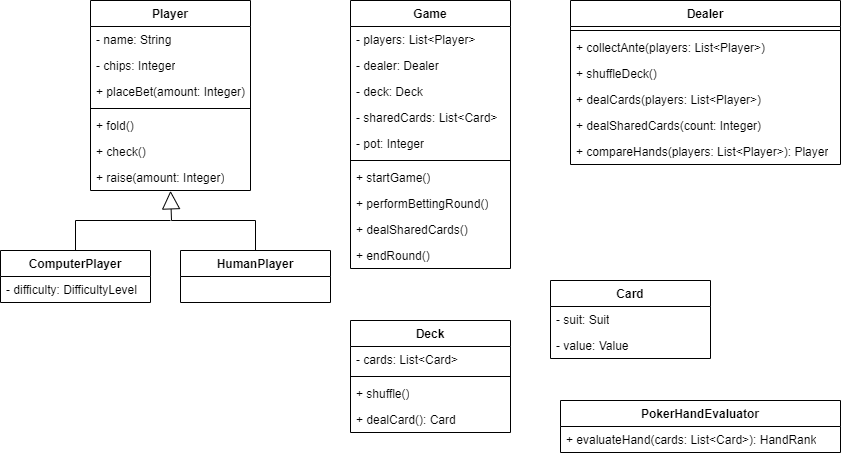

The diagram above was exported from draw.io. Its source (the exported page's mxGraphModel, read from the mxfile embedded in the PNG):
<mxGraphModel dx="794" dy="462" grid="1" gridSize="10" guides="1" tooltips="1" connect="1" arrows="1" fold="1" page="1" pageScale="1" pageWidth="827" pageHeight="1169" math="0" shadow="0">
  <root>
    <mxCell id="WIyWlLk6GJQsqaUBKTNV-0" />
    <mxCell id="WIyWlLk6GJQsqaUBKTNV-1" parent="WIyWlLk6GJQsqaUBKTNV-0" />
    <mxCell id="T5XhBXc5E4vnq6IpL1pk-0" value="Player" style="swimlane;fontStyle=1;align=center;verticalAlign=top;childLayout=stackLayout;horizontal=1;startSize=26;horizontalStack=0;resizeParent=1;resizeParentMax=0;resizeLast=0;collapsible=1;marginBottom=0;whiteSpace=wrap;html=1;" parent="WIyWlLk6GJQsqaUBKTNV-1" vertex="1">
      <mxGeometry x="160" y="20" width="160" height="190" as="geometry" />
    </mxCell>
    <mxCell id="T5XhBXc5E4vnq6IpL1pk-1" value="- name: String" style="text;strokeColor=none;fillColor=none;align=left;verticalAlign=top;spacingLeft=4;spacingRight=4;overflow=hidden;rotatable=0;points=[[0,0.5],[1,0.5]];portConstraint=eastwest;whiteSpace=wrap;html=1;" parent="T5XhBXc5E4vnq6IpL1pk-0" vertex="1">
      <mxGeometry y="26" width="160" height="26" as="geometry" />
    </mxCell>
    <mxCell id="T5XhBXc5E4vnq6IpL1pk-4" value="- chips: Integer" style="text;strokeColor=none;fillColor=none;align=left;verticalAlign=top;spacingLeft=4;spacingRight=4;overflow=hidden;rotatable=0;points=[[0,0.5],[1,0.5]];portConstraint=eastwest;whiteSpace=wrap;html=1;" parent="T5XhBXc5E4vnq6IpL1pk-0" vertex="1">
      <mxGeometry y="52" width="160" height="26" as="geometry" />
    </mxCell>
    <mxCell id="T5XhBXc5E4vnq6IpL1pk-5" value="+ placeBet(amount: Integer)" style="text;strokeColor=none;fillColor=none;align=left;verticalAlign=top;spacingLeft=4;spacingRight=4;overflow=hidden;rotatable=0;points=[[0,0.5],[1,0.5]];portConstraint=eastwest;whiteSpace=wrap;html=1;" parent="T5XhBXc5E4vnq6IpL1pk-0" vertex="1">
      <mxGeometry y="78" width="160" height="26" as="geometry" />
    </mxCell>
    <mxCell id="T5XhBXc5E4vnq6IpL1pk-2" value="" style="line;strokeWidth=1;fillColor=none;align=left;verticalAlign=middle;spacingTop=-1;spacingLeft=3;spacingRight=3;rotatable=0;labelPosition=right;points=[];portConstraint=eastwest;strokeColor=inherit;" parent="T5XhBXc5E4vnq6IpL1pk-0" vertex="1">
      <mxGeometry y="104" width="160" height="8" as="geometry" />
    </mxCell>
    <mxCell id="T5XhBXc5E4vnq6IpL1pk-3" value="+ fold()" style="text;strokeColor=none;fillColor=none;align=left;verticalAlign=top;spacingLeft=4;spacingRight=4;overflow=hidden;rotatable=0;points=[[0,0.5],[1,0.5]];portConstraint=eastwest;whiteSpace=wrap;html=1;" parent="T5XhBXc5E4vnq6IpL1pk-0" vertex="1">
      <mxGeometry y="112" width="160" height="26" as="geometry" />
    </mxCell>
    <mxCell id="T5XhBXc5E4vnq6IpL1pk-9" value="+ check()" style="text;strokeColor=none;fillColor=none;align=left;verticalAlign=top;spacingLeft=4;spacingRight=4;overflow=hidden;rotatable=0;points=[[0,0.5],[1,0.5]];portConstraint=eastwest;whiteSpace=wrap;html=1;" parent="T5XhBXc5E4vnq6IpL1pk-0" vertex="1">
      <mxGeometry y="138" width="160" height="26" as="geometry" />
    </mxCell>
    <mxCell id="T5XhBXc5E4vnq6IpL1pk-10" value="+ raise(amount: Integer)" style="text;strokeColor=none;fillColor=none;align=left;verticalAlign=top;spacingLeft=4;spacingRight=4;overflow=hidden;rotatable=0;points=[[0,0.5],[1,0.5]];portConstraint=eastwest;whiteSpace=wrap;html=1;" parent="T5XhBXc5E4vnq6IpL1pk-0" vertex="1">
      <mxGeometry y="164" width="160" height="26" as="geometry" />
    </mxCell>
    <mxCell id="T5XhBXc5E4vnq6IpL1pk-22" value="Deck" style="swimlane;fontStyle=1;align=center;verticalAlign=top;childLayout=stackLayout;horizontal=1;startSize=26;horizontalStack=0;resizeParent=1;resizeParentMax=0;resizeLast=0;collapsible=1;marginBottom=0;whiteSpace=wrap;html=1;" parent="WIyWlLk6GJQsqaUBKTNV-1" vertex="1">
      <mxGeometry x="420" y="340" width="160" height="112" as="geometry" />
    </mxCell>
    <mxCell id="T5XhBXc5E4vnq6IpL1pk-23" value="- cards: List&amp;lt;Card&amp;gt;" style="text;strokeColor=none;fillColor=none;align=left;verticalAlign=top;spacingLeft=4;spacingRight=4;overflow=hidden;rotatable=0;points=[[0,0.5],[1,0.5]];portConstraint=eastwest;whiteSpace=wrap;html=1;" parent="T5XhBXc5E4vnq6IpL1pk-22" vertex="1">
      <mxGeometry y="26" width="160" height="26" as="geometry" />
    </mxCell>
    <mxCell id="T5XhBXc5E4vnq6IpL1pk-26" value="" style="line;strokeWidth=1;fillColor=none;align=left;verticalAlign=middle;spacingTop=-1;spacingLeft=3;spacingRight=3;rotatable=0;labelPosition=right;points=[];portConstraint=eastwest;strokeColor=inherit;" parent="T5XhBXc5E4vnq6IpL1pk-22" vertex="1">
      <mxGeometry y="52" width="160" height="8" as="geometry" />
    </mxCell>
    <mxCell id="T5XhBXc5E4vnq6IpL1pk-27" value="+ shuffle()" style="text;strokeColor=none;fillColor=none;align=left;verticalAlign=top;spacingLeft=4;spacingRight=4;overflow=hidden;rotatable=0;points=[[0,0.5],[1,0.5]];portConstraint=eastwest;whiteSpace=wrap;html=1;" parent="T5XhBXc5E4vnq6IpL1pk-22" vertex="1">
      <mxGeometry y="60" width="160" height="26" as="geometry" />
    </mxCell>
    <mxCell id="T5XhBXc5E4vnq6IpL1pk-28" value="+ dealCard(): Card" style="text;strokeColor=none;fillColor=none;align=left;verticalAlign=top;spacingLeft=4;spacingRight=4;overflow=hidden;rotatable=0;points=[[0,0.5],[1,0.5]];portConstraint=eastwest;whiteSpace=wrap;html=1;" parent="T5XhBXc5E4vnq6IpL1pk-22" vertex="1">
      <mxGeometry y="86" width="160" height="26" as="geometry" />
    </mxCell>
    <mxCell id="T5XhBXc5E4vnq6IpL1pk-30" value="Card" style="swimlane;fontStyle=1;align=center;verticalAlign=top;childLayout=stackLayout;horizontal=1;startSize=26;horizontalStack=0;resizeParent=1;resizeParentMax=0;resizeLast=0;collapsible=1;marginBottom=0;whiteSpace=wrap;html=1;" parent="WIyWlLk6GJQsqaUBKTNV-1" vertex="1">
      <mxGeometry x="620" y="300" width="160" height="78" as="geometry" />
    </mxCell>
    <mxCell id="T5XhBXc5E4vnq6IpL1pk-31" value="- suit: Suit" style="text;strokeColor=none;fillColor=none;align=left;verticalAlign=top;spacingLeft=4;spacingRight=4;overflow=hidden;rotatable=0;points=[[0,0.5],[1,0.5]];portConstraint=eastwest;whiteSpace=wrap;html=1;" parent="T5XhBXc5E4vnq6IpL1pk-30" vertex="1">
      <mxGeometry y="26" width="160" height="26" as="geometry" />
    </mxCell>
    <mxCell id="T5XhBXc5E4vnq6IpL1pk-35" value="- value: Value" style="text;strokeColor=none;fillColor=none;align=left;verticalAlign=top;spacingLeft=4;spacingRight=4;overflow=hidden;rotatable=0;points=[[0,0.5],[1,0.5]];portConstraint=eastwest;whiteSpace=wrap;html=1;" parent="T5XhBXc5E4vnq6IpL1pk-30" vertex="1">
      <mxGeometry y="52" width="160" height="26" as="geometry" />
    </mxCell>
    <mxCell id="T5XhBXc5E4vnq6IpL1pk-36" value="Game" style="swimlane;fontStyle=1;align=center;verticalAlign=top;childLayout=stackLayout;horizontal=1;startSize=26;horizontalStack=0;resizeParent=1;resizeParentMax=0;resizeLast=0;collapsible=1;marginBottom=0;whiteSpace=wrap;html=1;" parent="WIyWlLk6GJQsqaUBKTNV-1" vertex="1">
      <mxGeometry x="420" y="20" width="160" height="268" as="geometry" />
    </mxCell>
    <mxCell id="T5XhBXc5E4vnq6IpL1pk-37" value="- players: List&amp;lt;Player&amp;gt;" style="text;strokeColor=none;fillColor=none;align=left;verticalAlign=top;spacingLeft=4;spacingRight=4;overflow=hidden;rotatable=0;points=[[0,0.5],[1,0.5]];portConstraint=eastwest;whiteSpace=wrap;html=1;" parent="T5XhBXc5E4vnq6IpL1pk-36" vertex="1">
      <mxGeometry y="26" width="160" height="26" as="geometry" />
    </mxCell>
    <mxCell id="T5XhBXc5E4vnq6IpL1pk-38" value="- dealer: Dealer" style="text;strokeColor=none;fillColor=none;align=left;verticalAlign=top;spacingLeft=4;spacingRight=4;overflow=hidden;rotatable=0;points=[[0,0.5],[1,0.5]];portConstraint=eastwest;whiteSpace=wrap;html=1;" parent="T5XhBXc5E4vnq6IpL1pk-36" vertex="1">
      <mxGeometry y="52" width="160" height="26" as="geometry" />
    </mxCell>
    <mxCell id="T5XhBXc5E4vnq6IpL1pk-39" value="- deck: Deck" style="text;strokeColor=none;fillColor=none;align=left;verticalAlign=top;spacingLeft=4;spacingRight=4;overflow=hidden;rotatable=0;points=[[0,0.5],[1,0.5]];portConstraint=eastwest;whiteSpace=wrap;html=1;" parent="T5XhBXc5E4vnq6IpL1pk-36" vertex="1">
      <mxGeometry y="78" width="160" height="26" as="geometry" />
    </mxCell>
    <mxCell id="T5XhBXc5E4vnq6IpL1pk-44" value="- sharedCards: List&amp;lt;Card&amp;gt;" style="text;strokeColor=none;fillColor=none;align=left;verticalAlign=top;spacingLeft=4;spacingRight=4;overflow=hidden;rotatable=0;points=[[0,0.5],[1,0.5]];portConstraint=eastwest;whiteSpace=wrap;html=1;" parent="T5XhBXc5E4vnq6IpL1pk-36" vertex="1">
      <mxGeometry y="104" width="160" height="26" as="geometry" />
    </mxCell>
    <mxCell id="T5XhBXc5E4vnq6IpL1pk-45" value="- pot: Integer" style="text;strokeColor=none;fillColor=none;align=left;verticalAlign=top;spacingLeft=4;spacingRight=4;overflow=hidden;rotatable=0;points=[[0,0.5],[1,0.5]];portConstraint=eastwest;whiteSpace=wrap;html=1;" parent="T5XhBXc5E4vnq6IpL1pk-36" vertex="1">
      <mxGeometry y="130" width="160" height="26" as="geometry" />
    </mxCell>
    <mxCell id="T5XhBXc5E4vnq6IpL1pk-40" value="" style="line;strokeWidth=1;fillColor=none;align=left;verticalAlign=middle;spacingTop=-1;spacingLeft=3;spacingRight=3;rotatable=0;labelPosition=right;points=[];portConstraint=eastwest;strokeColor=inherit;" parent="T5XhBXc5E4vnq6IpL1pk-36" vertex="1">
      <mxGeometry y="156" width="160" height="8" as="geometry" />
    </mxCell>
    <mxCell id="T5XhBXc5E4vnq6IpL1pk-41" value="+ startGame()" style="text;strokeColor=none;fillColor=none;align=left;verticalAlign=top;spacingLeft=4;spacingRight=4;overflow=hidden;rotatable=0;points=[[0,0.5],[1,0.5]];portConstraint=eastwest;whiteSpace=wrap;html=1;" parent="T5XhBXc5E4vnq6IpL1pk-36" vertex="1">
      <mxGeometry y="164" width="160" height="26" as="geometry" />
    </mxCell>
    <mxCell id="T5XhBXc5E4vnq6IpL1pk-42" value="+ performBettingRound()" style="text;strokeColor=none;fillColor=none;align=left;verticalAlign=top;spacingLeft=4;spacingRight=4;overflow=hidden;rotatable=0;points=[[0,0.5],[1,0.5]];portConstraint=eastwest;whiteSpace=wrap;html=1;" parent="T5XhBXc5E4vnq6IpL1pk-36" vertex="1">
      <mxGeometry y="190" width="160" height="26" as="geometry" />
    </mxCell>
    <mxCell id="T5XhBXc5E4vnq6IpL1pk-43" value="+ dealSharedCards()" style="text;strokeColor=none;fillColor=none;align=left;verticalAlign=top;spacingLeft=4;spacingRight=4;overflow=hidden;rotatable=0;points=[[0,0.5],[1,0.5]];portConstraint=eastwest;whiteSpace=wrap;html=1;" parent="T5XhBXc5E4vnq6IpL1pk-36" vertex="1">
      <mxGeometry y="216" width="160" height="26" as="geometry" />
    </mxCell>
    <mxCell id="T5XhBXc5E4vnq6IpL1pk-47" value="+ endRound()" style="text;strokeColor=none;fillColor=none;align=left;verticalAlign=top;spacingLeft=4;spacingRight=4;overflow=hidden;rotatable=0;points=[[0,0.5],[1,0.5]];portConstraint=eastwest;whiteSpace=wrap;html=1;" parent="T5XhBXc5E4vnq6IpL1pk-36" vertex="1">
      <mxGeometry y="242" width="160" height="26" as="geometry" />
    </mxCell>
    <mxCell id="T5XhBXc5E4vnq6IpL1pk-48" value="PokerHandEvaluator" style="swimlane;fontStyle=1;align=center;verticalAlign=top;childLayout=stackLayout;horizontal=1;startSize=26;horizontalStack=0;resizeParent=1;resizeParentMax=0;resizeLast=0;collapsible=1;marginBottom=0;whiteSpace=wrap;html=1;" parent="WIyWlLk6GJQsqaUBKTNV-1" vertex="1">
      <mxGeometry x="630" y="420" width="280" height="52" as="geometry" />
    </mxCell>
    <mxCell id="T5XhBXc5E4vnq6IpL1pk-49" value="+ evaluateHand(cards: List&amp;lt;Card&amp;gt;): HandRank" style="text;strokeColor=none;fillColor=none;align=left;verticalAlign=top;spacingLeft=4;spacingRight=4;overflow=hidden;rotatable=0;points=[[0,0.5],[1,0.5]];portConstraint=eastwest;whiteSpace=wrap;html=1;" parent="T5XhBXc5E4vnq6IpL1pk-48" vertex="1">
      <mxGeometry y="26" width="280" height="26" as="geometry" />
    </mxCell>
    <mxCell id="T5XhBXc5E4vnq6IpL1pk-54" value="ComputerPlayer" style="swimlane;fontStyle=1;align=center;verticalAlign=top;childLayout=stackLayout;horizontal=1;startSize=26;horizontalStack=0;resizeParent=1;resizeParentMax=0;resizeLast=0;collapsible=1;marginBottom=0;whiteSpace=wrap;html=1;" parent="WIyWlLk6GJQsqaUBKTNV-1" vertex="1">
      <mxGeometry x="70" y="270" width="150" height="52" as="geometry" />
    </mxCell>
    <mxCell id="T5XhBXc5E4vnq6IpL1pk-55" value="- difficulty: DifficultyLevel" style="text;strokeColor=none;fillColor=none;align=left;verticalAlign=top;spacingLeft=4;spacingRight=4;overflow=hidden;rotatable=0;points=[[0,0.5],[1,0.5]];portConstraint=eastwest;whiteSpace=wrap;html=1;" parent="T5XhBXc5E4vnq6IpL1pk-54" vertex="1">
      <mxGeometry y="26" width="150" height="26" as="geometry" />
    </mxCell>
    <mxCell id="T5XhBXc5E4vnq6IpL1pk-57" value="HumanPlayer" style="swimlane;fontStyle=1;align=center;verticalAlign=top;childLayout=stackLayout;horizontal=1;startSize=26;horizontalStack=0;resizeParent=1;resizeParentMax=0;resizeLast=0;collapsible=1;marginBottom=0;whiteSpace=wrap;html=1;" parent="WIyWlLk6GJQsqaUBKTNV-1" vertex="1">
      <mxGeometry x="250" y="270" width="150" height="52" as="geometry" />
    </mxCell>
    <mxCell id="T5XhBXc5E4vnq6IpL1pk-62" value="Dealer" style="swimlane;fontStyle=1;align=center;verticalAlign=top;childLayout=stackLayout;horizontal=1;startSize=26;horizontalStack=0;resizeParent=1;resizeParentMax=0;resizeLast=0;collapsible=1;marginBottom=0;whiteSpace=wrap;html=1;" parent="WIyWlLk6GJQsqaUBKTNV-1" vertex="1">
      <mxGeometry x="640" y="20" width="270" height="164" as="geometry" />
    </mxCell>
    <mxCell id="T5XhBXc5E4vnq6IpL1pk-66" value="" style="line;strokeWidth=1;fillColor=none;align=left;verticalAlign=middle;spacingTop=-1;spacingLeft=3;spacingRight=3;rotatable=0;labelPosition=right;points=[];portConstraint=eastwest;strokeColor=inherit;" parent="T5XhBXc5E4vnq6IpL1pk-62" vertex="1">
      <mxGeometry y="26" width="270" height="8" as="geometry" />
    </mxCell>
    <mxCell id="T5XhBXc5E4vnq6IpL1pk-70" value="+ collectAnte(players: List&amp;lt;Player&amp;gt;)" style="text;strokeColor=none;fillColor=none;align=left;verticalAlign=top;spacingLeft=4;spacingRight=4;overflow=hidden;rotatable=0;points=[[0,0.5],[1,0.5]];portConstraint=eastwest;whiteSpace=wrap;html=1;" parent="T5XhBXc5E4vnq6IpL1pk-62" vertex="1">
      <mxGeometry y="34" width="270" height="26" as="geometry" />
    </mxCell>
    <mxCell id="T5XhBXc5E4vnq6IpL1pk-71" value="+ shuffleDeck()" style="text;strokeColor=none;fillColor=none;align=left;verticalAlign=top;spacingLeft=4;spacingRight=4;overflow=hidden;rotatable=0;points=[[0,0.5],[1,0.5]];portConstraint=eastwest;whiteSpace=wrap;html=1;" parent="T5XhBXc5E4vnq6IpL1pk-62" vertex="1">
      <mxGeometry y="60" width="270" height="26" as="geometry" />
    </mxCell>
    <mxCell id="T5XhBXc5E4vnq6IpL1pk-72" value="+ dealCards(players: List&amp;lt;Player&amp;gt;)" style="text;strokeColor=none;fillColor=none;align=left;verticalAlign=top;spacingLeft=4;spacingRight=4;overflow=hidden;rotatable=0;points=[[0,0.5],[1,0.5]];portConstraint=eastwest;whiteSpace=wrap;html=1;" parent="T5XhBXc5E4vnq6IpL1pk-62" vertex="1">
      <mxGeometry y="86" width="270" height="26" as="geometry" />
    </mxCell>
    <mxCell id="T5XhBXc5E4vnq6IpL1pk-73" value="+ dealSharedCards(count: Integer)" style="text;strokeColor=none;fillColor=none;align=left;verticalAlign=top;spacingLeft=4;spacingRight=4;overflow=hidden;rotatable=0;points=[[0,0.5],[1,0.5]];portConstraint=eastwest;whiteSpace=wrap;html=1;" parent="T5XhBXc5E4vnq6IpL1pk-62" vertex="1">
      <mxGeometry y="112" width="270" height="26" as="geometry" />
    </mxCell>
    <mxCell id="T5XhBXc5E4vnq6IpL1pk-74" value="+ compareHands(players: List&amp;lt;Player&amp;gt;): Player" style="text;strokeColor=none;fillColor=none;align=left;verticalAlign=top;spacingLeft=4;spacingRight=4;overflow=hidden;rotatable=0;points=[[0,0.5],[1,0.5]];portConstraint=eastwest;whiteSpace=wrap;html=1;" parent="T5XhBXc5E4vnq6IpL1pk-62" vertex="1">
      <mxGeometry y="138" width="270" height="26" as="geometry" />
    </mxCell>
    <mxCell id="T5XhBXc5E4vnq6IpL1pk-75" value="" style="endArrow=block;endSize=16;endFill=0;html=1;rounded=0;entryX=0.5;entryY=1.128;entryDx=0;entryDy=0;entryPerimeter=0;exitX=0.5;exitY=0;exitDx=0;exitDy=0;edgeStyle=orthogonalEdgeStyle;" parent="WIyWlLk6GJQsqaUBKTNV-1" source="T5XhBXc5E4vnq6IpL1pk-57" edge="1">
      <mxGeometry width="160" relative="1" as="geometry">
        <mxPoint x="240" y="320" as="sourcePoint" />
        <mxPoint x="240" y="210.32799999999997" as="targetPoint" />
        <Array as="points">
          <mxPoint x="325" y="240" />
          <mxPoint x="241" y="240" />
        </Array>
      </mxGeometry>
    </mxCell>
    <mxCell id="T5XhBXc5E4vnq6IpL1pk-80" value="" style="endArrow=none;html=1;edgeStyle=orthogonalEdgeStyle;rounded=0;exitX=0.5;exitY=0;exitDx=0;exitDy=0;" parent="WIyWlLk6GJQsqaUBKTNV-1" source="T5XhBXc5E4vnq6IpL1pk-54" edge="1">
      <mxGeometry relative="1" as="geometry">
        <mxPoint x="160" y="240" as="sourcePoint" />
        <mxPoint x="240" y="240" as="targetPoint" />
        <Array as="points">
          <mxPoint x="145" y="240" />
        </Array>
      </mxGeometry>
    </mxCell>
  </root>
</mxGraphModel>